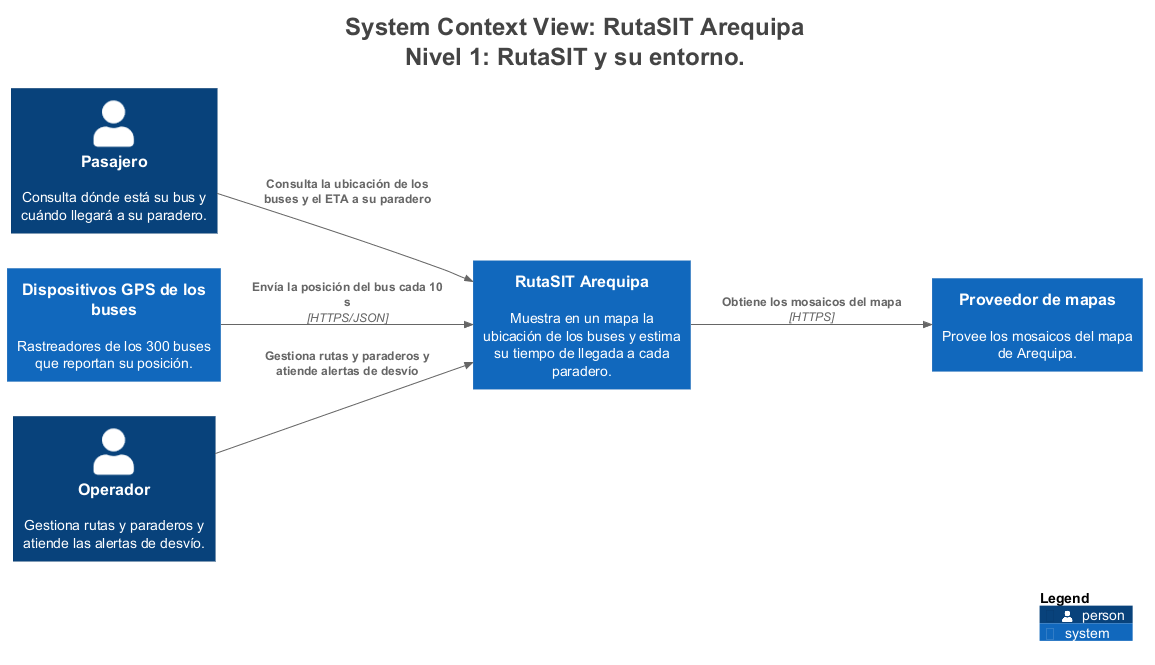

The diagram above was rendered by PlantUML. Its source (embedded in the PNG):
@startuml
title <size:24>System Context View: RutaSIT Arequipa</size>\n<size:24>Nivel 1: RutaSIT y su entorno.</size>

set separator none
left to right direction

<style>
  root {
    BackgroundColor: #ffffff
    FontColor: #444444
  }
</style>

!include <C4/C4>
!include <C4/C4_Context>

Person(Pasajero, "Pasajero", $descr="Consulta dónde está su bus y cuándo llegará a su paradero.", $tags="", $link="")
System(DispositivosGPSdelosbuses, "Dispositivos GPS de los buses", $descr="Rastreadores de los 300 buses que reportan su posición.", $tags="", $link="")
System(Proveedordemapas, "Proveedor de mapas", $descr="Provee los mosaicos del mapa de Arequipa.", $tags="", $link="")
Person(Operador, "Operador", $descr="Gestiona rutas y paraderos y atiende las alertas de desvío.", $tags="", $link="")
System(RutaSITArequipa, "RutaSIT Arequipa", $descr="Muestra en un mapa la ubicación de los buses y estima su tiempo de llegada a cada paradero.", $tags="", $link="")

Rel(Pasajero, RutaSITArequipa, "Consulta la ubicación de los buses y el ETA a su paradero", $techn="", $tags="", $link="")
Rel(Operador, RutaSITArequipa, "Gestiona rutas y paraderos y atiende alertas de desvío", $techn="", $tags="", $link="")
Rel(DispositivosGPSdelosbuses, RutaSITArequipa, "Envía la posición del bus cada 10 s", $techn="HTTPS/JSON", $tags="", $link="")
Rel(RutaSITArequipa, Proveedordemapas, "Obtiene los mosaicos del mapa", $techn="HTTPS", $tags="", $link="")

SHOW_LEGEND(true)
hide stereotypes
@enduml